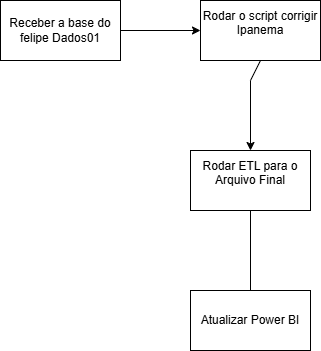

The diagram above was exported from draw.io. Its source (the exported page's mxGraphModel, read from the mxfile embedded in the PNG):
<mxGraphModel dx="1418" dy="786" grid="1" gridSize="10" guides="1" tooltips="1" connect="1" arrows="1" fold="1" page="1" pageScale="1" pageWidth="827" pageHeight="1169" math="0" shadow="0">
  <root>
    <mxCell id="0" />
    <mxCell id="1" parent="0" />
    <mxCell id="__klzj4RjCoimFH_5W4j-1" value="Receber a base do felipe Dados01" style="rounded=0;whiteSpace=wrap;html=1;" vertex="1" parent="1">
      <mxGeometry x="120" y="100" width="120" height="60" as="geometry" />
    </mxCell>
    <mxCell id="__klzj4RjCoimFH_5W4j-4" value="Rodar o script corrigir Ipanema&lt;div&gt;&lt;br&gt;&lt;/div&gt;" style="rounded=0;whiteSpace=wrap;html=1;" vertex="1" parent="1">
      <mxGeometry x="320" y="100" width="120" height="60" as="geometry" />
    </mxCell>
    <mxCell id="__klzj4RjCoimFH_5W4j-6" value="" style="endArrow=classic;html=1;rounded=0;entryX=0;entryY=0.5;entryDx=0;entryDy=0;exitX=1;exitY=0.5;exitDx=0;exitDy=0;" edge="1" parent="1" source="__klzj4RjCoimFH_5W4j-1" target="__klzj4RjCoimFH_5W4j-4">
      <mxGeometry width="50" height="50" relative="1" as="geometry">
        <mxPoint x="240" y="160" as="sourcePoint" />
        <mxPoint x="320" y="120" as="targetPoint" />
      </mxGeometry>
    </mxCell>
    <mxCell id="__klzj4RjCoimFH_5W4j-7" value="" style="endArrow=classic;html=1;rounded=0;" edge="1" parent="1">
      <mxGeometry width="50" height="50" relative="1" as="geometry">
        <mxPoint x="380" y="160" as="sourcePoint" />
        <mxPoint x="370" y="250" as="targetPoint" />
        <Array as="points">
          <mxPoint x="370" y="180" />
        </Array>
      </mxGeometry>
    </mxCell>
    <mxCell id="__klzj4RjCoimFH_5W4j-8" value="Rodar ETL para o Arquivo Final&lt;div&gt;&lt;br&gt;&lt;/div&gt;" style="rounded=0;whiteSpace=wrap;html=1;" vertex="1" parent="1">
      <mxGeometry x="310" y="250" width="120" height="60" as="geometry" />
    </mxCell>
    <mxCell id="__klzj4RjCoimFH_5W4j-9" value="" style="endArrow=classic;html=1;rounded=0;exitX=0.5;exitY=1;exitDx=0;exitDy=0;" edge="1" parent="1" source="__klzj4RjCoimFH_5W4j-8">
      <mxGeometry width="50" height="50" relative="1" as="geometry">
        <mxPoint x="350" y="380" as="sourcePoint" />
        <mxPoint x="370" y="400" as="targetPoint" />
      </mxGeometry>
    </mxCell>
    <mxCell id="__klzj4RjCoimFH_5W4j-10" value="Atualizar Power BI" style="rounded=0;whiteSpace=wrap;html=1;" vertex="1" parent="1">
      <mxGeometry x="310" y="390" width="120" height="60" as="geometry" />
    </mxCell>
  </root>
</mxGraphModel>